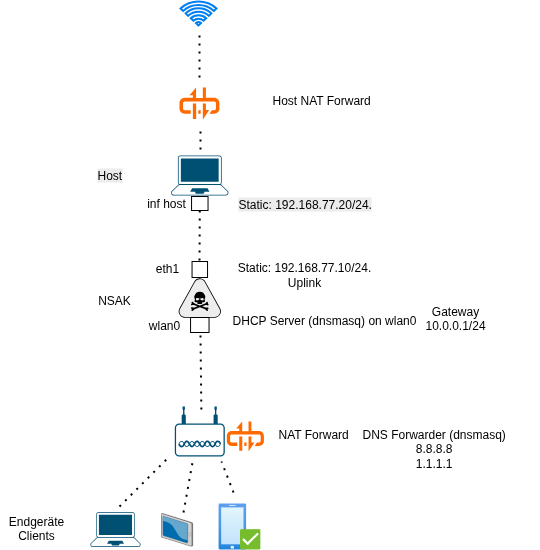

The diagram above was exported from draw.io. Its source (the exported page's mxGraphModel, read from the mxfile embedded in the PNG):
<mxGraphModel dx="974" dy="586" grid="0" gridSize="10" guides="0" tooltips="1" connect="1" arrows="1" fold="1" page="1" pageScale="1" pageWidth="850" pageHeight="1100" math="0" shadow="0">
  <root>
    <mxCell id="0" />
    <mxCell id="1" parent="0" />
    <mxCell id="_qTn_hU_GSACwue0clvZ-1" value="" style="points=[[0.13,0.02,0],[0.5,0,0],[0.87,0.02,0],[0.885,0.4,0],[0.985,0.985,0],[0.5,1,0],[0.015,0.985,0],[0.115,0.4,0]];verticalLabelPosition=bottom;sketch=0;html=1;verticalAlign=top;aspect=fixed;align=center;pointerEvents=1;shape=mxgraph.cisco19.laptop;fillColor=#005073;strokeColor=none;" vertex="1" parent="1">
      <mxGeometry x="131" y="596.5" width="50" height="35" as="geometry" />
    </mxCell>
    <mxCell id="_qTn_hU_GSACwue0clvZ-2" value="" style="image;aspect=fixed;html=1;points=[];align=center;fontSize=12;image=img/lib/azure2/intune/Device_Compliance.svg;" vertex="1" parent="1">
      <mxGeometry x="259" y="588" width="41.94" height="46" as="geometry" />
    </mxCell>
    <mxCell id="_qTn_hU_GSACwue0clvZ-7" value="" style="points=[[0.13,0.02,0],[0.5,0,0],[0.87,0.02,0],[0.885,0.4,0],[0.985,0.985,0],[0.5,1,0],[0.015,0.985,0],[0.115,0.4,0]];verticalLabelPosition=bottom;sketch=0;html=1;verticalAlign=top;aspect=fixed;align=center;pointerEvents=1;shape=mxgraph.cisco19.laptop;fillColor=#005073;strokeColor=none;" vertex="1" parent="1">
      <mxGeometry x="211.72500000000002" y="240" width="57.14" height="40" as="geometry" />
    </mxCell>
    <mxCell id="_qTn_hU_GSACwue0clvZ-8" value="" style="verticalLabelPosition=bottom;sketch=0;aspect=fixed;html=1;verticalAlign=top;strokeColor=none;align=center;outlineConnect=0;shape=mxgraph.citrix.tablet_2;" vertex="1" parent="1">
      <mxGeometry x="202" y="598" width="31.22" height="32.75" as="geometry" />
    </mxCell>
    <mxCell id="_qTn_hU_GSACwue0clvZ-9" value="" style="shape=mxgraph.networks2.icon;aspect=fixed;fillColor=#EDEDED;strokeColor=#000000;gradientColor=#5B6163;network2IconShadow=1;network2bgFillColor=none;labelPosition=center;verticalLabelPosition=bottom;align=center;verticalAlign=top;network2Icon=mxgraph.networks2.threat;network2IconYOffset=-0.0472;network2IconW=1.0625;network2IconH=0.9583;" vertex="1" parent="1">
      <mxGeometry x="218.12" y="362.25" width="44.35" height="40" as="geometry" />
    </mxCell>
    <mxCell id="_qTn_hU_GSACwue0clvZ-11" value="" style="html=1;rounded=0;" vertex="1" parent="1">
      <mxGeometry x="232.05" y="281" width="16.49" height="14" as="geometry" />
    </mxCell>
    <mxCell id="_qTn_hU_GSACwue0clvZ-14" value="inf&amp;nbsp;host" style="text;html=1;align=center;verticalAlign=middle;whiteSpace=wrap;rounded=0;" vertex="1" parent="1">
      <mxGeometry x="181" y="273" width="52" height="30" as="geometry" />
    </mxCell>
    <mxCell id="_qTn_hU_GSACwue0clvZ-15" value="Static: 192.168.77.10/24.&lt;div&gt;Uplink&lt;/div&gt;" style="text;html=1;align=center;verticalAlign=middle;whiteSpace=wrap;rounded=0;" vertex="1" parent="1">
      <mxGeometry x="255" y="344" width="180" height="30" as="geometry" />
    </mxCell>
    <mxCell id="_qTn_hU_GSACwue0clvZ-19" value="" style="html=1;rounded=0;" vertex="1" parent="1">
      <mxGeometry x="232.55" y="346" width="15.49" height="16" as="geometry" />
    </mxCell>
    <mxCell id="_qTn_hU_GSACwue0clvZ-22" value="&lt;span style=&quot;color: rgb(0, 0, 0); font-family: Helvetica; font-size: 12px; font-style: normal; font-variant-ligatures: normal; font-variant-caps: normal; font-weight: 400; letter-spacing: normal; orphans: 2; text-align: center; text-indent: 0px; text-transform: none; widows: 2; word-spacing: 0px; -webkit-text-stroke-width: 0px; white-space: normal; background-color: rgb(236, 236, 236); text-decoration-thickness: initial; text-decoration-style: initial; text-decoration-color: initial; display: inline !important; float: none;&quot;&gt;Static: 192.168.77.20/24.&lt;/span&gt;" style="text;whiteSpace=wrap;html=1;" vertex="1" parent="1">
      <mxGeometry x="277" y="275" width="170" height="24" as="geometry" />
    </mxCell>
    <mxCell id="_qTn_hU_GSACwue0clvZ-24" value="eth1" style="text;html=1;align=center;verticalAlign=middle;whiteSpace=wrap;rounded=0;" vertex="1" parent="1">
      <mxGeometry x="178" y="338" width="60" height="30" as="geometry" />
    </mxCell>
    <mxCell id="_qTn_hU_GSACwue0clvZ-25" value="" style="html=1;rounded=0;" vertex="1" parent="1">
      <mxGeometry x="231.05" y="402" width="18.49" height="15" as="geometry" />
    </mxCell>
    <mxCell id="_qTn_hU_GSACwue0clvZ-30" value="&lt;div&gt;DHCP Server (dnsmasq) on wlan0&lt;/div&gt;&lt;div&gt;&lt;br&gt;&lt;/div&gt;" style="text;html=1;align=center;verticalAlign=middle;whiteSpace=wrap;rounded=0;" vertex="1" parent="1">
      <mxGeometry x="270" y="397" width="190" height="30" as="geometry" />
    </mxCell>
    <mxCell id="_qTn_hU_GSACwue0clvZ-32" value="" style="html=1;verticalLabelPosition=bottom;align=center;labelBackgroundColor=#ffffff;verticalAlign=top;strokeWidth=2;strokeColor=#0080F0;shadow=0;dashed=0;shape=mxgraph.ios7.icons.wifi;pointerEvents=1" vertex="1" parent="1">
      <mxGeometry x="221" y="86" width="36" height="24" as="geometry" />
    </mxCell>
    <mxCell id="_qTn_hU_GSACwue0clvZ-33" value="" style="points=[];aspect=fixed;html=1;align=center;shadow=0;dashed=0;fillColor=#FF6A00;strokeColor=none;shape=mxgraph.alibaba_cloud.nat_gateway;" vertex="1" parent="1">
      <mxGeometry x="220" y="172" width="39.89" height="32.24" as="geometry" />
    </mxCell>
    <mxCell id="_qTn_hU_GSACwue0clvZ-34" value="" style="points=[];aspect=fixed;html=1;align=center;shadow=0;dashed=0;fillColor=#FF6A00;strokeColor=none;shape=mxgraph.alibaba_cloud.nat_gateway;" vertex="1" parent="1">
      <mxGeometry x="267.31" y="506" width="37.12" height="30" as="geometry" />
    </mxCell>
    <mxCell id="_qTn_hU_GSACwue0clvZ-35" value="" style="points=[[0.03,0.36,0],[0.18,0,0],[0.5,0.34,0],[0.82,0,0],[0.97,0.36,0],[1,0.67,0],[0.975,0.975,0],[0.5,1,0],[0.025,0.975,0],[0,0.67,0]];verticalLabelPosition=bottom;sketch=0;html=1;verticalAlign=top;aspect=fixed;align=center;pointerEvents=1;shape=mxgraph.cisco19.wireless_access_point;fillColor=#005073;strokeColor=none;" vertex="1" parent="1">
      <mxGeometry x="215.29500000000002" y="491" width="50" height="50" as="geometry" />
    </mxCell>
    <mxCell id="_qTn_hU_GSACwue0clvZ-39" value="&lt;div style=&quot;text-align: center;&quot;&gt;&lt;span style=&quot;background-color: transparent; color: light-dark(rgb(0, 0, 0), rgb(255, 255, 255));&quot;&gt;Gateway&lt;/span&gt;&lt;/div&gt;&lt;div style=&quot;text-align: center;&quot;&gt;&lt;span style=&quot;background-color: transparent; color: light-dark(rgb(0, 0, 0), rgb(255, 255, 255));&quot;&gt;10.0.0.1/24&lt;/span&gt;&lt;/div&gt;" style="text;whiteSpace=wrap;html=1;" vertex="1" parent="1">
      <mxGeometry x="464" y="382" width="70" height="40" as="geometry" />
    </mxCell>
    <mxCell id="_qTn_hU_GSACwue0clvZ-40" value="&lt;div style=&quot;text-align: center;&quot;&gt;&lt;span style=&quot;background-color: transparent; color: light-dark(rgb(0, 0, 0), rgb(255, 255, 255));&quot;&gt;DNS Forwarder (dnsmasq)&lt;/span&gt;&lt;/div&gt;&lt;div style=&quot;text-align: center;&quot;&gt;8.8.8.8&lt;/div&gt;&lt;div style=&quot;text-align: center;&quot;&gt;1.1.1.1&lt;/div&gt;" style="text;whiteSpace=wrap;html=1;" vertex="1" parent="1">
      <mxGeometry x="401" y="505" width="180" height="50" as="geometry" />
    </mxCell>
    <mxCell id="_qTn_hU_GSACwue0clvZ-41" value="&lt;div style=&quot;text-align: center;&quot;&gt;Endgeräte Clients&lt;/div&gt;" style="text;whiteSpace=wrap;html=1;" vertex="1" parent="1">
      <mxGeometry x="41" y="592" width="70" height="40" as="geometry" />
    </mxCell>
    <mxCell id="_qTn_hU_GSACwue0clvZ-42" value="NSAK" style="text;html=1;align=center;verticalAlign=middle;whiteSpace=wrap;rounded=0;" vertex="1" parent="1">
      <mxGeometry x="125" y="370" width="60" height="30" as="geometry" />
    </mxCell>
    <mxCell id="_qTn_hU_GSACwue0clvZ-43" value="&lt;span style=&quot;color: rgb(0, 0, 0); font-family: Helvetica; font-size: 12px; font-style: normal; font-variant-ligatures: normal; font-variant-caps: normal; font-weight: 400; letter-spacing: normal; orphans: 2; text-align: center; text-indent: 0px; text-transform: none; widows: 2; word-spacing: 0px; -webkit-text-stroke-width: 0px; white-space: normal; background-color: rgb(236, 236, 236); text-decoration-thickness: initial; text-decoration-style: initial; text-decoration-color: initial; display: inline !important; float: none;&quot;&gt;Host&lt;/span&gt;" style="text;whiteSpace=wrap;html=1;" vertex="1" parent="1">
      <mxGeometry x="136" y="246" width="40" height="20" as="geometry" />
    </mxCell>
    <mxCell id="_qTn_hU_GSACwue0clvZ-44" value="&lt;div style=&quot;text-align: center;&quot;&gt;&lt;span style=&quot;background-color: transparent; color: light-dark(rgb(0, 0, 0), rgb(255, 255, 255));&quot;&gt;NAT Forward&lt;/span&gt;&lt;/div&gt;" style="text;whiteSpace=wrap;html=1;" vertex="1" parent="1">
      <mxGeometry x="317.005" y="505" width="80.17" height="25" as="geometry" />
    </mxCell>
    <mxCell id="_qTn_hU_GSACwue0clvZ-45" value="&lt;div style=&quot;text-align: center;&quot;&gt;&lt;span style=&quot;background-color: transparent; color: light-dark(rgb(0, 0, 0), rgb(255, 255, 255));&quot;&gt;Host NAT Forward&lt;/span&gt;&lt;/div&gt;" style="text;whiteSpace=wrap;html=1;" vertex="1" parent="1">
      <mxGeometry x="310.51" y="171.22" width="120" height="25.85" as="geometry" />
    </mxCell>
    <mxCell id="_qTn_hU_GSACwue0clvZ-77" value="" style="endArrow=none;dashed=1;html=1;dashPattern=1 3;strokeWidth=2;rounded=0;exitX=0.5;exitY=1;exitDx=0;exitDy=0;" edge="1" parent="1" source="_qTn_hU_GSACwue0clvZ-11">
      <mxGeometry width="50" height="50" relative="1" as="geometry">
        <mxPoint x="124" y="340" as="sourcePoint" />
        <mxPoint x="240" y="345" as="targetPoint" />
      </mxGeometry>
    </mxCell>
    <mxCell id="_qTn_hU_GSACwue0clvZ-78" value="wlan0" style="text;html=1;align=center;verticalAlign=middle;whiteSpace=wrap;rounded=0;" vertex="1" parent="1">
      <mxGeometry x="175" y="395" width="60" height="30" as="geometry" />
    </mxCell>
    <mxCell id="_qTn_hU_GSACwue0clvZ-80" value="" style="endArrow=none;dashed=1;html=1;dashPattern=1 3;strokeWidth=2;rounded=0;" edge="1" parent="1">
      <mxGeometry width="50" height="50" relative="1" as="geometry">
        <mxPoint x="160" y="591" as="sourcePoint" />
        <mxPoint x="210" y="541" as="targetPoint" />
      </mxGeometry>
    </mxCell>
    <mxCell id="_qTn_hU_GSACwue0clvZ-81" value="" style="endArrow=none;dashed=1;html=1;dashPattern=1 3;strokeWidth=2;rounded=0;" edge="1" parent="1">
      <mxGeometry width="50" height="50" relative="1" as="geometry">
        <mxPoint x="224" y="597" as="sourcePoint" />
        <mxPoint x="233" y="547" as="targetPoint" />
      </mxGeometry>
    </mxCell>
    <mxCell id="_qTn_hU_GSACwue0clvZ-82" value="" style="endArrow=none;dashed=1;html=1;dashPattern=1 3;strokeWidth=2;rounded=0;" edge="1" parent="1">
      <mxGeometry width="50" height="50" relative="1" as="geometry">
        <mxPoint x="274" y="577" as="sourcePoint" />
        <mxPoint x="262" y="546" as="targetPoint" />
      </mxGeometry>
    </mxCell>
    <mxCell id="_qTn_hU_GSACwue0clvZ-83" value="" style="endArrow=none;dashed=1;html=1;dashPattern=1 3;strokeWidth=2;rounded=0;exitX=0.531;exitY=0.06;exitDx=0;exitDy=0;exitPerimeter=0;" edge="1" parent="1" source="_qTn_hU_GSACwue0clvZ-35">
      <mxGeometry width="50" height="50" relative="1" as="geometry">
        <mxPoint x="203" y="474" as="sourcePoint" />
        <mxPoint x="241" y="420" as="targetPoint" />
      </mxGeometry>
    </mxCell>
    <mxCell id="_qTn_hU_GSACwue0clvZ-84" value="" style="endArrow=none;dashed=1;html=1;dashPattern=1 3;strokeWidth=2;rounded=0;" edge="1" parent="1">
      <mxGeometry width="50" height="50" relative="1" as="geometry">
        <mxPoint x="240" y="162" as="sourcePoint" />
        <mxPoint x="240" y="117" as="targetPoint" />
      </mxGeometry>
    </mxCell>
    <mxCell id="_qTn_hU_GSACwue0clvZ-85" value="" style="endArrow=none;dashed=1;html=1;dashPattern=1 3;strokeWidth=2;rounded=0;" edge="1" parent="1">
      <mxGeometry width="50" height="50" relative="1" as="geometry">
        <mxPoint x="241" y="234" as="sourcePoint" />
        <mxPoint x="241" y="211" as="targetPoint" />
      </mxGeometry>
    </mxCell>
  </root>
</mxGraphModel>